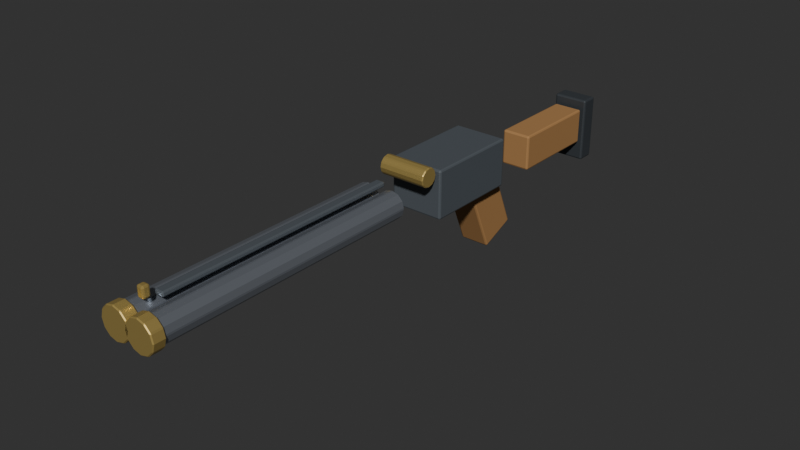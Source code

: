 # Source: doublebarrel.blend  (saved by Blender 5.2.44; exported with 4.5.12 LTS)
import bpy
from mathutils import Matrix  # noqa: F401  (used for matrix-valued properties, if any)

bpy.ops.wm.read_factory_settings(use_empty=True)
scene = bpy.context.scene
scene.name = 'Scene'

# ---- collections
col_doublebarrel = bpy.data.collections.new('Doublebarrel'); scene.collection.children.link(col_doublebarrel)

# ---- materials (node trees are filled in below, after node groups)
mat_g_body = bpy.data.materials.new('G_Body')
mat_g_body.diffuse_color = (0.16, 0.18, 0.2, 1.0)
mat_g_steel = bpy.data.materials.new('G_Steel')
mat_g_steel.diffuse_color = (0.42, 0.45, 0.5, 1.0)
mat_g_brass = bpy.data.materials.new('G_Brass')
mat_g_brass.diffuse_color = (0.72, 0.55, 0.22, 1.0)
mat_g_wood = bpy.data.materials.new('G_Wood')
mat_g_wood.diffuse_color = (0.38, 0.22, 0.1, 1.0)
mat_g_dark = bpy.data.materials.new('G_Dark')
mat_g_dark.diffuse_color = (0.08, 0.09, 0.1, 1.0)

# ---- material node trees
mat_g_body.use_nodes = True; mat_g_body.node_tree.nodes.clear()
_N = mat_g_body.node_tree.nodes; _L = mat_g_body.node_tree.links
n0 = _N.new('ShaderNodeBsdfPrincipled'); n0.name = 'Principled BSDF'; n0.location = (-200, 100)
n0.inputs[0].default_value = (0.16, 0.18, 0.2, 1.0)
n0.inputs[1].default_value = 0.4
n0.inputs[2].default_value = 0.45
n0.inputs[10].default_value = 0.005
n1 = _N.new('ShaderNodeOutputMaterial'); n1.name = 'Material Output'; n1.location = (200, 100)
_L.new(n0.outputs[0], n1.inputs[0])
n1.is_active_output = True
mat_g_steel.use_nodes = True; mat_g_steel.node_tree.nodes.clear()
_N = mat_g_steel.node_tree.nodes; _L = mat_g_steel.node_tree.links
n0 = _N.new('ShaderNodeBsdfPrincipled'); n0.name = 'Principled BSDF'; n0.location = (-200, 100)
n0.inputs[0].default_value = (0.42, 0.45, 0.5, 1.0)
n0.inputs[1].default_value = 0.75
n0.inputs[2].default_value = 0.28
n0.inputs[10].default_value = 0.005
n1 = _N.new('ShaderNodeOutputMaterial'); n1.name = 'Material Output'; n1.location = (200, 100)
_L.new(n0.outputs[0], n1.inputs[0])
n1.is_active_output = True
mat_g_brass.use_nodes = True; mat_g_brass.node_tree.nodes.clear()
_N = mat_g_brass.node_tree.nodes; _L = mat_g_brass.node_tree.links
n0 = _N.new('ShaderNodeBsdfPrincipled'); n0.name = 'Principled BSDF'; n0.location = (-200, 100)
n0.inputs[0].default_value = (0.72, 0.55, 0.22, 1.0)
n0.inputs[1].default_value = 0.7
n0.inputs[2].default_value = 0.35
n0.inputs[10].default_value = 0.005
n1 = _N.new('ShaderNodeOutputMaterial'); n1.name = 'Material Output'; n1.location = (200, 100)
_L.new(n0.outputs[0], n1.inputs[0])
n1.is_active_output = True
mat_g_wood.use_nodes = True; mat_g_wood.node_tree.nodes.clear()
_N = mat_g_wood.node_tree.nodes; _L = mat_g_wood.node_tree.links
n0 = _N.new('ShaderNodeBsdfPrincipled'); n0.name = 'Principled BSDF'; n0.location = (-200, 100)
n0.inputs[0].default_value = (0.38, 0.22, 0.1, 1.0)
n0.inputs[1].default_value = 0.05
n0.inputs[2].default_value = 0.7
n0.inputs[10].default_value = 0.005
n1 = _N.new('ShaderNodeOutputMaterial'); n1.name = 'Material Output'; n1.location = (200, 100)
_L.new(n0.outputs[0], n1.inputs[0])
n1.is_active_output = True
mat_g_dark.use_nodes = True; mat_g_dark.node_tree.nodes.clear()
_N = mat_g_dark.node_tree.nodes; _L = mat_g_dark.node_tree.links
n0 = _N.new('ShaderNodeBsdfPrincipled'); n0.name = 'Principled BSDF'; n0.location = (-200, 100)
n0.inputs[0].default_value = (0.08, 0.09, 0.1, 1.0)
n0.inputs[1].default_value = 0.4
n0.inputs[2].default_value = 0.55
n0.inputs[10].default_value = 0.005
n1 = _N.new('ShaderNodeOutputMaterial'); n1.name = 'Material Output'; n1.location = (200, 100)
_L.new(n0.outputs[0], n1.inputs[0])
n1.is_active_output = True

# ---- world
world_world = bpy.data.worlds.new('World'); scene.world = world_world
world_world.use_nodes = True; world_world.node_tree.nodes.clear()
_N = world_world.node_tree.nodes; _L = world_world.node_tree.links
n0 = _N.new('ShaderNodeOutputWorld'); n0.name = 'World Output'; n0.location = (200, 100)
n1 = _N.new('ShaderNodeBackground'); n1.name = 'Background'; n1.location = (-200, 100)
n1.inputs[0].default_value = (0.05088, 0.05088, 0.05088, 1.0)
_L.new(n1.outputs[0], n0.inputs[0])
n0.is_active_output = True
world_world.color = (0.018, 0.024, 0.032)
world_world.sun_shadow_jitter_overblur = 0.0

# ---- meshes
me_cube_204 = bpy.data.meshes.new('Cube.204')
me_cube_204.from_pydata([(-0.045, -0.08, -0.04), (-0.045, -0.08, 0.04), (-0.045, 0.08, -0.04), (-0.045, 0.08, 0.04), (0.045, -0.08, -0.04), (0.045, -0.08, 0.04), (0.045, 0.08, -0.04), (0.045, 0.08, 0.04)], [], [(0, 1, 3, 2), (2, 3, 7, 6), (6, 7, 5, 4), (4, 5, 1, 0), (2, 6, 4, 0), (7, 3, 1, 5)])
_uv = me_cube_204.uv_layers.new(name='UVMap')
_uv.uv.foreach_set('vector', [0.375, 0.0, 0.625, 0.0, 0.625, 0.25, 0.375, 0.25, 0.375, 0.25, 0.625, 0.25, 0.625, 0.5, 0.375, 0.5, 0.375, 0.5, 0.625, 0.5, 0.625, 0.75, 0.375, 0.75, 0.375, 0.75, 0.625, 0.75, 0.625, 1.0, 0.375, 1.0, 0.125, 0.5, 0.375, 0.5, 0.375, 0.75, 0.125, 0.75, 0.625, 0.5, 0.875, 0.5, 0.875, 0.75, 0.625, 0.75])
me_cube_204.materials.append(mat_g_body)
me_cube_204.update()
me_cylinder_067 = bpy.data.meshes.new('Cylinder.067')
me_cylinder_067.from_pydata([(0.0, 0.022, -0.22), (0.0, 0.022, 0.22), (0.011, 0.01905, -0.22), (0.011, 0.01905, 0.22), (0.01905, 0.011, -0.22), (0.01905, 0.011, 0.22), (0.022, 0.0, -0.22), (0.022, 0.0, 0.22), (0.01905, -0.011, -0.22), (0.01905, -0.011, 0.22), (0.011, -0.01905, -0.22), (0.011, -0.01905, 0.22), (0.0, -0.022, -0.22), (0.0, -0.022, 0.22), (-0.011, -0.01905, -0.22), (-0.011, -0.01905, 0.22), (-0.01905, -0.011, -0.22), (-0.01905, -0.011, 0.22), (-0.022, 0.0, -0.22), (-0.022, 0.0, 0.22), (-0.01905, 0.011, -0.22), (-0.01905, 0.011, 0.22), (-0.011, 0.01905, -0.22), (-0.011, 0.01905, 0.22)], [], [(0, 1, 3, 2), (2, 3, 5, 4), (4, 5, 7, 6), (6, 7, 9, 8), (8, 9, 11, 10), (10, 11, 13, 12), (12, 13, 15, 14), (14, 15, 17, 16), (16, 17, 19, 18), (18, 19, 21, 20), (3, 1, 23, 21, 19, 17, 15, 13, 11, 9, 7, 5), (20, 21, 23, 22), (22, 23, 1, 0), (0, 2, 4, 6, 8, 10, 12, 14, 16, 18, 20, 22)])
_uv = me_cylinder_067.uv_layers.new(name='UVMap')
_uv.uv.foreach_set('vector', [1.0, 0.5, 1.0, 1.0, 0.9167, 1.0, 0.9167, 0.5, 0.9167, 0.5, 0.9167, 1.0, 0.8333, 1.0, 0.8333, 0.5, 0.8333, 0.5, 0.8333, 1.0, 0.75, 1.0, 0.75, 0.5, 0.75, 0.5, 0.75, 1.0, 0.6667, 1.0, 0.6667, 0.5, 0.6667, 0.5, 0.6667, 1.0, 0.5833, 1.0, 0.5833, 0.5, 0.5833, 0.5, 0.5833, 1.0, 0.5, 1.0, 0.5, 0.5, 0.5, 0.5, 0.5, 1.0, 0.4167, 1.0, 0.4167, 0.5, 0.4167, 0.5, 0.4167, 1.0, 0.3333, 1.0, 0.3333, 0.5, 0.3333, 0.5, 0.3333, 1.0, 0.25, 1.0, 0.25, 0.5, 0.25, 0.5, 0.25, 1.0, 0.1667, 1.0, 0.1667, 0.5, 0.37, 0.4578, 0.25, 0.49, 0.13, 0.4578, 0.04215, 0.37, 0.01, 0.25, 0.04215, 0.13, 0.13, 0.04215, 0.25, 0.01, 0.37, 0.04215, 0.4578, 0.13, 0.49, 0.25, 0.4578, 0.37, 0.1667, 0.5, 0.1667, 1.0, 0.08333, 1.0, 0.08333, 0.5, 0.08333, 0.5, 0.08333, 1.0, 7.451e-08, 1.0, 7.451e-08, 0.5, 0.75, 0.49, 0.87, 0.4578, 0.9578, 0.37, 0.99, 0.25, 0.9578, 0.13, 0.87, 0.04215, 0.75, 0.01, 0.63, 0.04215, 0.5422, 0.13, 0.51, 0.25, 0.5422, 0.37, 0.63, 0.4578])
me_cylinder_067.materials.append(mat_g_steel)
me_cylinder_067.update()
me_cylinder_068 = bpy.data.meshes.new('Cylinder.068')
me_cylinder_068.from_pydata([(0.0, 0.022, -0.22), (0.0, 0.022, 0.22), (0.011, 0.01905, -0.22), (0.011, 0.01905, 0.22), (0.01905, 0.011, -0.22), (0.01905, 0.011, 0.22), (0.022, 0.0, -0.22), (0.022, 0.0, 0.22), (0.01905, -0.011, -0.22), (0.01905, -0.011, 0.22), (0.011, -0.01905, -0.22), (0.011, -0.01905, 0.22), (0.0, -0.022, -0.22), (0.0, -0.022, 0.22), (-0.011, -0.01905, -0.22), (-0.011, -0.01905, 0.22), (-0.01905, -0.011, -0.22), (-0.01905, -0.011, 0.22), (-0.022, 0.0, -0.22), (-0.022, 0.0, 0.22), (-0.01905, 0.011, -0.22), (-0.01905, 0.011, 0.22), (-0.011, 0.01905, -0.22), (-0.011, 0.01905, 0.22)], [], [(0, 1, 3, 2), (2, 3, 5, 4), (4, 5, 7, 6), (6, 7, 9, 8), (8, 9, 11, 10), (10, 11, 13, 12), (12, 13, 15, 14), (14, 15, 17, 16), (16, 17, 19, 18), (18, 19, 21, 20), (3, 1, 23, 21, 19, 17, 15, 13, 11, 9, 7, 5), (20, 21, 23, 22), (22, 23, 1, 0), (0, 2, 4, 6, 8, 10, 12, 14, 16, 18, 20, 22)])
_uv = me_cylinder_068.uv_layers.new(name='UVMap')
_uv.uv.foreach_set('vector', [1.0, 0.5, 1.0, 1.0, 0.9167, 1.0, 0.9167, 0.5, 0.9167, 0.5, 0.9167, 1.0, 0.8333, 1.0, 0.8333, 0.5, 0.8333, 0.5, 0.8333, 1.0, 0.75, 1.0, 0.75, 0.5, 0.75, 0.5, 0.75, 1.0, 0.6667, 1.0, 0.6667, 0.5, 0.6667, 0.5, 0.6667, 1.0, 0.5833, 1.0, 0.5833, 0.5, 0.5833, 0.5, 0.5833, 1.0, 0.5, 1.0, 0.5, 0.5, 0.5, 0.5, 0.5, 1.0, 0.4167, 1.0, 0.4167, 0.5, 0.4167, 0.5, 0.4167, 1.0, 0.3333, 1.0, 0.3333, 0.5, 0.3333, 0.5, 0.3333, 1.0, 0.25, 1.0, 0.25, 0.5, 0.25, 0.5, 0.25, 1.0, 0.1667, 1.0, 0.1667, 0.5, 0.37, 0.4578, 0.25, 0.49, 0.13, 0.4578, 0.04215, 0.37, 0.01, 0.25, 0.04215, 0.13, 0.13, 0.04215, 0.25, 0.01, 0.37, 0.04215, 0.4578, 0.13, 0.49, 0.25, 0.4578, 0.37, 0.1667, 0.5, 0.1667, 1.0, 0.08333, 1.0, 0.08333, 0.5, 0.08333, 0.5, 0.08333, 1.0, 7.451e-08, 1.0, 7.451e-08, 0.5, 0.75, 0.49, 0.87, 0.4578, 0.9578, 0.37, 0.99, 0.25, 0.9578, 0.13, 0.87, 0.04215, 0.75, 0.01, 0.63, 0.04215, 0.5422, 0.13, 0.51, 0.25, 0.5422, 0.37, 0.63, 0.4578])
me_cylinder_068.materials.append(mat_g_steel)
me_cylinder_068.update()
me_cube_205 = bpy.data.meshes.new('Cube.205')
me_cube_205.from_pydata([(-0.0075, -0.2, -0.004), (-0.0075, -0.2, 0.004), (-0.0075, 0.2, -0.004), (-0.0075, 0.2, 0.004), (0.0075, -0.2, -0.004), (0.0075, -0.2, 0.004), (0.0075, 0.2, -0.004), (0.0075, 0.2, 0.004)], [], [(0, 1, 3, 2), (2, 3, 7, 6), (6, 7, 5, 4), (4, 5, 1, 0), (2, 6, 4, 0), (7, 3, 1, 5)])
_uv = me_cube_205.uv_layers.new(name='UVMap')
_uv.uv.foreach_set('vector', [0.375, 0.0, 0.625, 0.0, 0.625, 0.25, 0.375, 0.25, 0.375, 0.25, 0.625, 0.25, 0.625, 0.5, 0.375, 0.5, 0.375, 0.5, 0.625, 0.5, 0.625, 0.75, 0.375, 0.75, 0.375, 0.75, 0.625, 0.75, 0.625, 1.0, 0.375, 1.0, 0.125, 0.5, 0.375, 0.5, 0.375, 0.75, 0.125, 0.75, 0.625, 0.5, 0.875, 0.5, 0.875, 0.75, 0.625, 0.75])
me_cube_205.materials.append(mat_g_body)
me_cube_205.update()
me_cylinder_069 = bpy.data.meshes.new('Cylinder.069')
me_cylinder_069.from_pydata([(0.0, 0.026, -0.01), (0.0, 0.026, 0.01), (0.013, 0.02252, -0.01), (0.013, 0.02252, 0.01), (0.02252, 0.013, -0.01), (0.02252, 0.013, 0.01), (0.026, 0.0, -0.01), (0.026, 0.0, 0.01), (0.02252, -0.013, -0.01), (0.02252, -0.013, 0.01), (0.013, -0.02252, -0.01), (0.013, -0.02252, 0.01), (0.0, -0.026, -0.01), (0.0, -0.026, 0.01), (-0.013, -0.02252, -0.01), (-0.013, -0.02252, 0.01), (-0.02252, -0.013, -0.01), (-0.02252, -0.013, 0.01), (-0.026, 0.0, -0.01), (-0.026, 0.0, 0.01), (-0.02252, 0.013, -0.01), (-0.02252, 0.013, 0.01), (-0.013, 0.02252, -0.01), (-0.013, 0.02252, 0.01)], [], [(0, 1, 3, 2), (2, 3, 5, 4), (4, 5, 7, 6), (6, 7, 9, 8), (8, 9, 11, 10), (10, 11, 13, 12), (12, 13, 15, 14), (14, 15, 17, 16), (16, 17, 19, 18), (18, 19, 21, 20), (3, 1, 23, 21, 19, 17, 15, 13, 11, 9, 7, 5), (20, 21, 23, 22), (22, 23, 1, 0), (0, 2, 4, 6, 8, 10, 12, 14, 16, 18, 20, 22)])
_uv = me_cylinder_069.uv_layers.new(name='UVMap')
_uv.uv.foreach_set('vector', [1.0, 0.5, 1.0, 1.0, 0.9167, 1.0, 0.9167, 0.5, 0.9167, 0.5, 0.9167, 1.0, 0.8333, 1.0, 0.8333, 0.5, 0.8333, 0.5, 0.8333, 1.0, 0.75, 1.0, 0.75, 0.5, 0.75, 0.5, 0.75, 1.0, 0.6667, 1.0, 0.6667, 0.5, 0.6667, 0.5, 0.6667, 1.0, 0.5833, 1.0, 0.5833, 0.5, 0.5833, 0.5, 0.5833, 1.0, 0.5, 1.0, 0.5, 0.5, 0.5, 0.5, 0.5, 1.0, 0.4167, 1.0, 0.4167, 0.5, 0.4167, 0.5, 0.4167, 1.0, 0.3333, 1.0, 0.3333, 0.5, 0.3333, 0.5, 0.3333, 1.0, 0.25, 1.0, 0.25, 0.5, 0.25, 0.5, 0.25, 1.0, 0.1667, 1.0, 0.1667, 0.5, 0.37, 0.4578, 0.25, 0.49, 0.13, 0.4578, 0.04215, 0.37, 0.01, 0.25, 0.04215, 0.13, 0.13, 0.04215, 0.25, 0.01, 0.37, 0.04215, 0.4578, 0.13, 0.49, 0.25, 0.4578, 0.37, 0.1667, 0.5, 0.1667, 1.0, 0.08333, 1.0, 0.08333, 0.5, 0.08333, 0.5, 0.08333, 1.0, 7.451e-08, 1.0, 7.451e-08, 0.5, 0.75, 0.49, 0.87, 0.4578, 0.9578, 0.37, 0.99, 0.25, 0.9578, 0.13, 0.87, 0.04215, 0.75, 0.01, 0.63, 0.04215, 0.5422, 0.13, 0.51, 0.25, 0.5422, 0.37, 0.63, 0.4578])
me_cylinder_069.materials.append(mat_g_brass)
me_cylinder_069.update()
me_cylinder_070 = bpy.data.meshes.new('Cylinder.070')
me_cylinder_070.from_pydata([(0.0, 0.026, -0.01), (0.0, 0.026, 0.01), (0.013, 0.02252, -0.01), (0.013, 0.02252, 0.01), (0.02252, 0.013, -0.01), (0.02252, 0.013, 0.01), (0.026, 0.0, -0.01), (0.026, 0.0, 0.01), (0.02252, -0.013, -0.01), (0.02252, -0.013, 0.01), (0.013, -0.02252, -0.01), (0.013, -0.02252, 0.01), (0.0, -0.026, -0.01), (0.0, -0.026, 0.01), (-0.013, -0.02252, -0.01), (-0.013, -0.02252, 0.01), (-0.02252, -0.013, -0.01), (-0.02252, -0.013, 0.01), (-0.026, 0.0, -0.01), (-0.026, 0.0, 0.01), (-0.02252, 0.013, -0.01), (-0.02252, 0.013, 0.01), (-0.013, 0.02252, -0.01), (-0.013, 0.02252, 0.01)], [], [(0, 1, 3, 2), (2, 3, 5, 4), (4, 5, 7, 6), (6, 7, 9, 8), (8, 9, 11, 10), (10, 11, 13, 12), (12, 13, 15, 14), (14, 15, 17, 16), (16, 17, 19, 18), (18, 19, 21, 20), (3, 1, 23, 21, 19, 17, 15, 13, 11, 9, 7, 5), (20, 21, 23, 22), (22, 23, 1, 0), (0, 2, 4, 6, 8, 10, 12, 14, 16, 18, 20, 22)])
_uv = me_cylinder_070.uv_layers.new(name='UVMap')
_uv.uv.foreach_set('vector', [1.0, 0.5, 1.0, 1.0, 0.9167, 1.0, 0.9167, 0.5, 0.9167, 0.5, 0.9167, 1.0, 0.8333, 1.0, 0.8333, 0.5, 0.8333, 0.5, 0.8333, 1.0, 0.75, 1.0, 0.75, 0.5, 0.75, 0.5, 0.75, 1.0, 0.6667, 1.0, 0.6667, 0.5, 0.6667, 0.5, 0.6667, 1.0, 0.5833, 1.0, 0.5833, 0.5, 0.5833, 0.5, 0.5833, 1.0, 0.5, 1.0, 0.5, 0.5, 0.5, 0.5, 0.5, 1.0, 0.4167, 1.0, 0.4167, 0.5, 0.4167, 0.5, 0.4167, 1.0, 0.3333, 1.0, 0.3333, 0.5, 0.3333, 0.5, 0.3333, 1.0, 0.25, 1.0, 0.25, 0.5, 0.25, 0.5, 0.25, 1.0, 0.1667, 1.0, 0.1667, 0.5, 0.37, 0.4578, 0.25, 0.49, 0.13, 0.4578, 0.04215, 0.37, 0.01, 0.25, 0.04215, 0.13, 0.13, 0.04215, 0.25, 0.01, 0.37, 0.04215, 0.4578, 0.13, 0.49, 0.25, 0.4578, 0.37, 0.1667, 0.5, 0.1667, 1.0, 0.08333, 1.0, 0.08333, 0.5, 0.08333, 0.5, 0.08333, 1.0, 7.451e-08, 1.0, 7.451e-08, 0.5, 0.75, 0.49, 0.87, 0.4578, 0.9578, 0.37, 0.99, 0.25, 0.9578, 0.13, 0.87, 0.04215, 0.75, 0.01, 0.63, 0.04215, 0.5422, 0.13, 0.51, 0.25, 0.5422, 0.37, 0.63, 0.4578])
me_cylinder_070.materials.append(mat_g_brass)
me_cylinder_070.update()
me_cylinder_071 = bpy.data.meshes.new('Cylinder.071')
me_cylinder_071.from_pydata([(0.0, 0.016, -0.04), (0.0, 0.016, 0.04), (0.008, 0.01386, -0.04), (0.008, 0.01386, 0.04), (0.01386, 0.008, -0.04), (0.01386, 0.008, 0.04), (0.016, 0.0, -0.04), (0.016, 0.0, 0.04), (0.01386, -0.008, -0.04), (0.01386, -0.008, 0.04), (0.008, -0.01386, -0.04), (0.008, -0.01386, 0.04), (0.0, -0.016, -0.04), (0.0, -0.016, 0.04), (-0.008, -0.01386, -0.04), (-0.008, -0.01386, 0.04), (-0.01386, -0.008, -0.04), (-0.01386, -0.008, 0.04), (-0.016, 0.0, -0.04), (-0.016, 0.0, 0.04), (-0.01386, 0.008, -0.04), (-0.01386, 0.008, 0.04), (-0.008, 0.01386, -0.04), (-0.008, 0.01386, 0.04)], [], [(0, 1, 3, 2), (2, 3, 5, 4), (4, 5, 7, 6), (6, 7, 9, 8), (8, 9, 11, 10), (10, 11, 13, 12), (12, 13, 15, 14), (14, 15, 17, 16), (16, 17, 19, 18), (18, 19, 21, 20), (3, 1, 23, 21, 19, 17, 15, 13, 11, 9, 7, 5), (20, 21, 23, 22), (22, 23, 1, 0), (0, 2, 4, 6, 8, 10, 12, 14, 16, 18, 20, 22)])
_uv = me_cylinder_071.uv_layers.new(name='UVMap')
_uv.uv.foreach_set('vector', [1.0, 0.5, 1.0, 1.0, 0.9167, 1.0, 0.9167, 0.5, 0.9167, 0.5, 0.9167, 1.0, 0.8333, 1.0, 0.8333, 0.5, 0.8333, 0.5, 0.8333, 1.0, 0.75, 1.0, 0.75, 0.5, 0.75, 0.5, 0.75, 1.0, 0.6667, 1.0, 0.6667, 0.5, 0.6667, 0.5, 0.6667, 1.0, 0.5833, 1.0, 0.5833, 0.5, 0.5833, 0.5, 0.5833, 1.0, 0.5, 1.0, 0.5, 0.5, 0.5, 0.5, 0.5, 1.0, 0.4167, 1.0, 0.4167, 0.5, 0.4167, 0.5, 0.4167, 1.0, 0.3333, 1.0, 0.3333, 0.5, 0.3333, 0.5, 0.3333, 1.0, 0.25, 1.0, 0.25, 0.5, 0.25, 0.5, 0.25, 1.0, 0.1667, 1.0, 0.1667, 0.5, 0.37, 0.4578, 0.25, 0.49, 0.13, 0.4578, 0.04215, 0.37, 0.01, 0.25, 0.04215, 0.13, 0.13, 0.04215, 0.25, 0.01, 0.37, 0.04215, 0.4578, 0.13, 0.49, 0.25, 0.4578, 0.37, 0.1667, 0.5, 0.1667, 1.0, 0.08333, 1.0, 0.08333, 0.5, 0.08333, 0.5, 0.08333, 1.0, 7.451e-08, 1.0, 7.451e-08, 0.5, 0.75, 0.49, 0.87, 0.4578, 0.9578, 0.37, 0.99, 0.25, 0.9578, 0.13, 0.87, 0.04215, 0.75, 0.01, 0.63, 0.04215, 0.5422, 0.13, 0.51, 0.25, 0.5422, 0.37, 0.63, 0.4578])
me_cylinder_071.materials.append(mat_g_brass)
me_cylinder_071.update()
me_cube_206 = bpy.data.meshes.new('Cube.206')
me_cube_206.from_pydata([(-0.006, -0.006, -0.009), (-0.006, -0.006, 0.009), (-0.006, 0.006, -0.009), (-0.006, 0.006, 0.009), (0.006, -0.006, -0.009), (0.006, -0.006, 0.009), (0.006, 0.006, -0.009), (0.006, 0.006, 0.009)], [], [(0, 1, 3, 2), (2, 3, 7, 6), (6, 7, 5, 4), (4, 5, 1, 0), (2, 6, 4, 0), (7, 3, 1, 5)])
_uv = me_cube_206.uv_layers.new(name='UVMap')
_uv.uv.foreach_set('vector', [0.375, 0.0, 0.625, 0.0, 0.625, 0.25, 0.375, 0.25, 0.375, 0.25, 0.625, 0.25, 0.625, 0.5, 0.375, 0.5, 0.375, 0.5, 0.625, 0.5, 0.625, 0.75, 0.375, 0.75, 0.375, 0.75, 0.625, 0.75, 0.625, 1.0, 0.375, 1.0, 0.125, 0.5, 0.375, 0.5, 0.375, 0.75, 0.125, 0.75, 0.625, 0.5, 0.875, 0.5, 0.875, 0.75, 0.625, 0.75])
me_cube_206.materials.append(mat_g_brass)
me_cube_206.update()
me_cube_207 = bpy.data.meshes.new('Cube.207')
me_cube_207.from_pydata([(-0.025, -0.0325, -0.06), (-0.025, -0.0325, 0.06), (-0.025, 0.0325, -0.06), (-0.025, 0.0325, 0.06), (0.025, -0.0325, -0.06), (0.025, -0.0325, 0.06), (0.025, 0.0325, -0.06), (0.025, 0.0325, 0.06)], [], [(0, 1, 3, 2), (2, 3, 7, 6), (6, 7, 5, 4), (4, 5, 1, 0), (2, 6, 4, 0), (7, 3, 1, 5)])
_uv = me_cube_207.uv_layers.new(name='UVMap')
_uv.uv.foreach_set('vector', [0.375, 0.0, 0.625, 0.0, 0.625, 0.25, 0.375, 0.25, 0.375, 0.25, 0.625, 0.25, 0.625, 0.5, 0.375, 0.5, 0.375, 0.5, 0.625, 0.5, 0.625, 0.75, 0.375, 0.75, 0.375, 0.75, 0.625, 0.75, 0.625, 1.0, 0.375, 1.0, 0.125, 0.5, 0.375, 0.5, 0.375, 0.75, 0.125, 0.75, 0.625, 0.5, 0.875, 0.5, 0.875, 0.75, 0.625, 0.75])
me_cube_207.materials.append(mat_g_wood)
me_cube_207.update()
me_cube_208 = bpy.data.meshes.new('Cube.208')
me_cube_208.from_pydata([(-0.025, -0.08, -0.03), (-0.025, -0.08, 0.03), (-0.025, 0.08, -0.03), (-0.025, 0.08, 0.03), (0.025, -0.08, -0.03), (0.025, -0.08, 0.03), (0.025, 0.08, -0.03), (0.025, 0.08, 0.03)], [], [(0, 1, 3, 2), (2, 3, 7, 6), (6, 7, 5, 4), (4, 5, 1, 0), (2, 6, 4, 0), (7, 3, 1, 5)])
_uv = me_cube_208.uv_layers.new(name='UVMap')
_uv.uv.foreach_set('vector', [0.375, 0.0, 0.625, 0.0, 0.625, 0.25, 0.375, 0.25, 0.375, 0.25, 0.625, 0.25, 0.625, 0.5, 0.375, 0.5, 0.375, 0.5, 0.625, 0.5, 0.625, 0.75, 0.375, 0.75, 0.375, 0.75, 0.625, 0.75, 0.625, 1.0, 0.375, 1.0, 0.125, 0.5, 0.375, 0.5, 0.375, 0.75, 0.125, 0.75, 0.625, 0.5, 0.875, 0.5, 0.875, 0.75, 0.625, 0.75])
me_cube_208.materials.append(mat_g_wood)
me_cube_208.update()
me_cube_209 = bpy.data.meshes.new('Cube.209')
me_cube_209.from_pydata([(-0.03, -0.015, -0.055), (-0.03, -0.015, 0.055), (-0.03, 0.015, -0.055), (-0.03, 0.015, 0.055), (0.03, -0.015, -0.055), (0.03, -0.015, 0.055), (0.03, 0.015, -0.055), (0.03, 0.015, 0.055)], [], [(0, 1, 3, 2), (2, 3, 7, 6), (6, 7, 5, 4), (4, 5, 1, 0), (2, 6, 4, 0), (7, 3, 1, 5)])
_uv = me_cube_209.uv_layers.new(name='UVMap')
_uv.uv.foreach_set('vector', [0.375, 0.0, 0.625, 0.0, 0.625, 0.25, 0.375, 0.25, 0.375, 0.25, 0.625, 0.25, 0.625, 0.5, 0.375, 0.5, 0.375, 0.5, 0.625, 0.5, 0.625, 0.75, 0.375, 0.75, 0.375, 0.75, 0.625, 0.75, 0.625, 1.0, 0.375, 1.0, 0.125, 0.5, 0.375, 0.5, 0.375, 0.75, 0.125, 0.75, 0.625, 0.5, 0.875, 0.5, 0.875, 0.75, 0.625, 0.75])
me_cube_209.materials.append(mat_g_dark)
me_cube_209.update()

# ---- objects
ob_doublebarrel_root = bpy.data.objects.new('Doublebarrel_Root', None)
ob_receiver = bpy.data.objects.new('Receiver', me_cube_204)
ob_barrell = bpy.data.objects.new('BarrelL', me_cylinder_067)
ob_barrelr = bpy.data.objects.new('BarrelR', me_cylinder_068)
ob_rib = bpy.data.objects.new('Rib', me_cube_205)
ob_ringl = bpy.data.objects.new('RingL', me_cylinder_069)
ob_ringr = bpy.data.objects.new('RingR', me_cylinder_070)
ob_hinge = bpy.data.objects.new('Hinge', me_cylinder_071)
ob_bead = bpy.data.objects.new('Bead', me_cube_206)
ob_grip = bpy.data.objects.new('Grip', me_cube_207)
ob_stock = bpy.data.objects.new('Stock', me_cube_208)
ob_butt = bpy.data.objects.new('Butt', me_cube_209)

# ---- transforms, parenting, visibility, modifiers, constraints
ob_doublebarrel_root.location = (0.0, 0.0, 0.0)
ob_doublebarrel_root.empty_display_size = 0.03
ob_receiver.parent = ob_doublebarrel_root
ob_receiver.location = (0.0, 0.0, 0.025)
_m = ob_receiver.modifiers.new('Bevel', 'BEVEL')
_m.width = 0.003
_m.width_pct = 0.003
_m.segments = 2
ob_barrell.parent = ob_doublebarrel_root
ob_barrell.location = (-0.022, -0.38, 0.035)
ob_barrell.rotation_euler = (1.571, 0.0, 0.0)
_m = ob_barrell.modifiers.new('Bevel', 'BEVEL')
_m.width = 0.0015
_m.width_pct = 0.0015
ob_barrelr.parent = ob_doublebarrel_root
ob_barrelr.location = (0.022, -0.38, 0.035)
ob_barrelr.rotation_euler = (1.571, 0.0, 0.0)
_m = ob_barrelr.modifiers.new('Bevel', 'BEVEL')
_m.width = 0.0015
_m.width_pct = 0.0015
ob_rib.parent = ob_doublebarrel_root
ob_rib.location = (0.0, -0.36, 0.062)
_m = ob_rib.modifiers.new('Bevel', 'BEVEL')
_m.width = 0.00224
_m.width_pct = 0.00224
_m.segments = 2
ob_ringl.parent = ob_doublebarrel_root
ob_ringl.location = (-0.022, -0.6, 0.035)
ob_ringl.rotation_euler = (1.571, 0.0, 0.0)
_m = ob_ringl.modifiers.new('Bevel', 'BEVEL')
_m.width = 0.0015
_m.width_pct = 0.0015
ob_ringr.parent = ob_doublebarrel_root
ob_ringr.location = (0.022, -0.6, 0.035)
ob_ringr.rotation_euler = (1.571, 0.0, 0.0)
_m = ob_ringr.modifiers.new('Bevel', 'BEVEL')
_m.width = 0.0015
_m.width_pct = 0.0015
ob_hinge.parent = ob_doublebarrel_root
ob_hinge.location = (0.0, -0.1, 0.06)
ob_hinge.rotation_euler = (0.0, 1.571, 0.0)
_m = ob_hinge.modifiers.new('Bevel', 'BEVEL')
_m.width = 0.0015
_m.width_pct = 0.0015
ob_bead.parent = ob_doublebarrel_root
ob_bead.location = (0.0, -0.58, 0.075)
_m = ob_bead.modifiers.new('Bevel', 'BEVEL')
_m.width = 0.003
_m.width_pct = 0.003
_m.segments = 2
ob_grip.parent = ob_doublebarrel_root
ob_grip.location = (0.0, 0.08, -0.06)
ob_grip.rotation_euler = (0.4, 0.0, 0.0)
_m = ob_grip.modifiers.new('Bevel', 'BEVEL')
_m.width = 0.003
_m.width_pct = 0.003
_m.segments = 2
ob_stock.parent = ob_doublebarrel_root
ob_stock.location = (0.0, 0.26, 0.0)
_m = ob_stock.modifiers.new('Bevel', 'BEVEL')
_m.width = 0.003
_m.width_pct = 0.003
_m.segments = 2
ob_butt.parent = ob_doublebarrel_root
ob_butt.location = (0.0, 0.36, -0.01)
_m = ob_butt.modifiers.new('Bevel', 'BEVEL')
_m.width = 0.003
_m.width_pct = 0.003
_m.segments = 2

# ---- collection membership
col_doublebarrel.objects.link(ob_doublebarrel_root)
col_doublebarrel.objects.link(ob_receiver)
col_doublebarrel.objects.link(ob_barrell)
col_doublebarrel.objects.link(ob_barrelr)
col_doublebarrel.objects.link(ob_rib)
col_doublebarrel.objects.link(ob_ringl)
col_doublebarrel.objects.link(ob_ringr)
col_doublebarrel.objects.link(ob_hinge)
col_doublebarrel.objects.link(ob_bead)
col_doublebarrel.objects.link(ob_grip)
col_doublebarrel.objects.link(ob_stock)
col_doublebarrel.objects.link(ob_butt)

# ---- scene / render settings (as saved in the file)
scene.frame_start = 1; scene.frame_end = 250; scene.frame_set(1)
scene.render.engine = 'BLENDER_EEVEE_NEXT'
scene.render.bake_bias = 0.0
scene.render.bake_samples = 0
scene.render.compositor_device = 'GPU'
scene.eevee.use_volume_custom_range = False
scene.eevee.fast_gi_thickness_near = 0.1
scene.eevee.fast_gi_thickness_far = 0.0
scene.eevee.ray_tracing_options.screen_trace_thickness = 0.1
scene.view_settings.look = 'AgX - Medium High Contrast'
bpy.context.view_layer.update()

# ---- added for rendering (the .blend has no active camera and no usable light): camera, sun
cam_auto = bpy.data.cameras.new('AutoCamera')
cam_auto.lens = 50.0
cam_auto.sensor_width = 36.0
cam_auto.clip_end = 1000.0
ob_auto_camera = bpy.data.objects.new('AutoCamera', cam_auto)
scene.collection.objects.link(ob_auto_camera)
ob_auto_camera.location = (0.936422, -1.24121, 0.727178)
ob_auto_camera.rotation_euler = (1.09748, -7.21219e-08, 0.694738)
scene.camera = ob_auto_camera
light_auto_sun = bpy.data.lights.new('AutoSun', 'SUN')
light_auto_sun.energy = 3.0
light_auto_sun.angle = 0.0523599
ob_auto_sun = bpy.data.objects.new('AutoSun', light_auto_sun)
scene.collection.objects.link(ob_auto_sun)
ob_auto_sun.rotation_euler = (0.872665, 0.174533, 0.523599)
bpy.context.view_layer.update()
